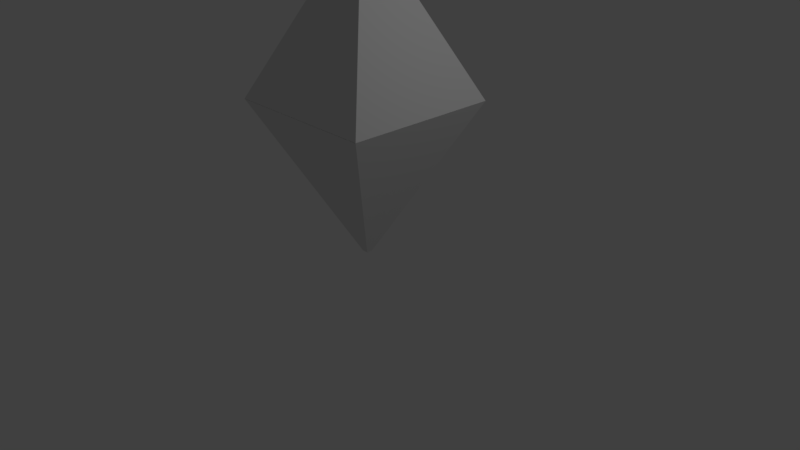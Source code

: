 # Source: CollectableSpellModel.blend  (saved by Blender 2.79.0; exported with 4.5.12 LTS)
import bpy
from mathutils import Matrix  # noqa: F401  (used for matrix-valued properties, if any)

bpy.ops.wm.read_factory_settings(use_empty=True)
scene = bpy.context.scene
scene.name = 'Scene'

# ---- collections
col_collection_1 = bpy.data.collections.new('Collection 1'); scene.collection.children.link(col_collection_1)

# ---- world
world_world = bpy.data.worlds.new('World'); scene.world = world_world
world_world.color = (0.05088, 0.05088, 0.05088)
world_world.use_sun_shadow = False
world_world.sun_shadow_jitter_overblur = 0.0
world_world.cycles.sampling_method = 'MANUAL'

# ---- cameras
cam_camera = bpy.data.cameras.new('Camera')
cam_camera.clip_end = 100.0
cam_camera.lens = 35.0
cam_camera.sensor_width = 32.0
cam_camera.sensor_height = 18.0
cam_camera.ortho_scale = 7.314
cam_camera.dof.focus_distance = 0.0
cam_camera.dof.aperture_fstop = 128.0

# ---- lights
light_lamp = bpy.data.lights.new('Lamp', 'POINT')
light_lamp.transmission_factor = 0.0
light_lamp.cutoff_distance = 30.0
light_lamp.energy = 100.0
light_lamp.shadow_buffer_clip_start = 1.001
light_lamp.shadow_soft_size = 0.1
light_lamp.shadow_maximum_resolution = 0.006
light_lamp.use_absolute_resolution = True

# ---- meshes
me_cube_005 = bpy.data.meshes.new('Cube.005')
me_cube_005.from_pydata([(-1.0, -1.0, -1.0), (-0.04018, -0.04018, 1.0), (-1.0, 1.0, -1.0), (-0.04018, 0.04018, 1.0), (1.0, -1.0, -1.0), (0.04018, -0.04018, 1.0), (1.0, 1.0, -1.0), (0.04018, 0.04018, 1.0), (-1.0, 0.9997, -1.002), (-0.04018, 0.03919, -3.002), (-1.0, -1.0, -1.001), (-0.04018, -0.04116, -3.002), (1.0, 0.9997, -1.002), (0.04018, 0.03919, -3.002), (1.0, -1.0, -1.001), (0.04018, -0.04116, -3.002)], [], [(0, 1, 3, 2), (2, 3, 7, 6), (6, 7, 5, 4), (4, 5, 1, 0), (2, 6, 4, 0), (7, 3, 1, 5), (8, 9, 11, 10), (10, 11, 15, 14), (14, 15, 13, 12), (12, 13, 9, 8), (10, 14, 12, 8), (15, 11, 9, 13)])
me_cube_005.use_remesh_preserve_volume = False
me_cube_005.use_remesh_preserve_attributes = False
me_cube_005.use_mirror_vertex_groups = False
me_cube_005.update()

# ---- objects
ob_lamp = bpy.data.objects.new('Lamp', light_lamp)
ob_camera = bpy.data.objects.new('Camera', cam_camera)
ob_cube_001 = bpy.data.objects.new('Cube.001', me_cube_005)

# ---- transforms, parenting, visibility, modifiers, constraints
ob_lamp.location = (4.076, 1.005, 5.904)
ob_lamp.rotation_euler = (0.6503, 0.05522, 1.866)
ob_lamp.lock_rotations_4d = False
ob_lamp.empty_display_type = 'ARROWS'
ob_lamp.color = (0.0, 0.0, 0.0, 0.0)
ob_lamp.lineart.crease_threshold = 0.0
ob_camera.location = (7.481, -6.508, 5.344)
ob_camera.rotation_euler = (1.109, 0.0, 0.8149)
ob_camera.lock_rotations_4d = False
ob_camera.empty_display_type = 'ARROWS'
ob_camera.color = (0.0, 0.0, 0.0, 0.0)
ob_camera.display_type = 'WIRE'
ob_camera.lineart.crease_threshold = 0.0
ob_cube_001.location = (0.04114, -0.06378, 1.089)
ob_cube_001.rotation_euler = (-3.141, -0.0, 0.0)
ob_cube_001.lineart.crease_threshold = 0.0

# ---- collection membership
col_collection_1.objects.link(ob_lamp)
col_collection_1.objects.link(ob_camera)
col_collection_1.objects.link(ob_cube_001)

# ---- scene / render settings (as saved in the file)
scene.camera = ob_camera
scene.frame_start = 1; scene.frame_end = 250; scene.frame_set(1)
scene.render.engine = 'BLENDER_EEVEE_NEXT'
scene.render.resolution_percentage = 50
scene.render.dither_intensity = 0.0
scene.cycles.use_denoising = False
scene.cycles.samples = 128
scene.cycles.sampling_pattern = 'TABULATED_SOBOL'
scene.cycles.use_adaptive_sampling = False
scene.cycles.use_light_tree = False
scene.cycles.blur_glossy = 0.0
scene.cycles.sample_clamp_indirect = 0.0
scene.view_settings.view_transform = 'Standard'
bpy.context.view_layer.update()
